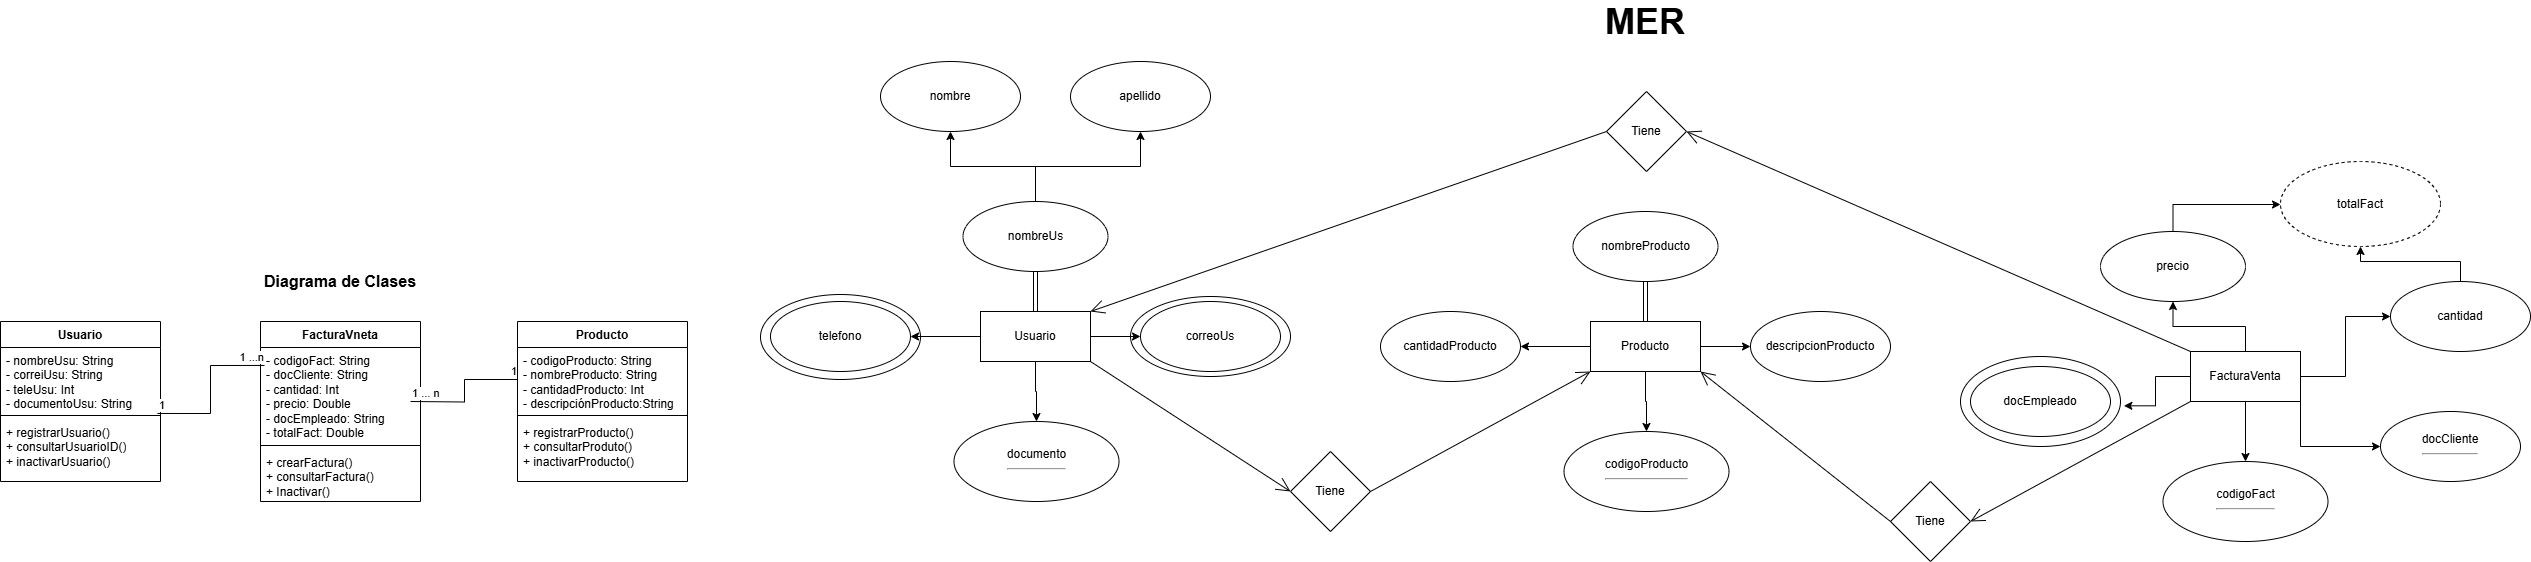

The diagram above was exported from draw.io. Its source (the exported page's mxGraphModel, read from the mxfile embedded in the PNG):
<mxGraphModel dx="2933" dy="2589" grid="1" gridSize="10" guides="1" tooltips="1" connect="1" arrows="1" fold="1" page="1" pageScale="1" pageWidth="827" pageHeight="1169" math="0" shadow="0">
  <root>
    <mxCell id="0" />
    <mxCell id="1" parent="0" />
    <mxCell id="-p3Srf6sa1SchF8QlGTx-95" value="precio" style="ellipse;whiteSpace=wrap;html=1;" vertex="1" parent="1">
      <mxGeometry x="2100" y="285" width="160" height="90" as="geometry" />
    </mxCell>
    <mxCell id="-p3Srf6sa1SchF8QlGTx-100" style="edgeStyle=orthogonalEdgeStyle;rounded=0;orthogonalLoop=1;jettySize=auto;html=1;exitX=0.5;exitY=0;exitDx=0;exitDy=0;" edge="1" parent="1" source="-p3Srf6sa1SchF8QlGTx-79" target="-p3Srf6sa1SchF8QlGTx-69">
      <mxGeometry relative="1" as="geometry">
        <mxPoint x="2313" y="150" as="sourcePoint" />
        <Array as="points">
          <mxPoint x="2313" y="133" />
        </Array>
      </mxGeometry>
    </mxCell>
    <mxCell id="-p3Srf6sa1SchF8QlGTx-44" value="apellido" style="ellipse;whiteSpace=wrap;html=1;" vertex="1" parent="1">
      <mxGeometry x="900" y="223" width="160" height="85" as="geometry" />
    </mxCell>
    <mxCell id="-p3Srf6sa1SchF8QlGTx-39" value="nombre" style="ellipse;whiteSpace=wrap;html=1;" vertex="1" parent="1">
      <mxGeometry x="1270" y="225" width="160" height="80" as="geometry" />
    </mxCell>
    <mxCell id="-p3Srf6sa1SchF8QlGTx-1" value="Usuario" style="swimlane;fontStyle=1;align=center;verticalAlign=top;childLayout=stackLayout;horizontal=1;startSize=26;horizontalStack=0;resizeParent=1;resizeParentMax=0;resizeLast=0;collapsible=1;marginBottom=0;whiteSpace=wrap;html=1;" vertex="1" parent="1">
      <mxGeometry x="140" y="250" width="160" height="160" as="geometry" />
    </mxCell>
    <mxCell id="-p3Srf6sa1SchF8QlGTx-2" value="- nombreUsu: String&lt;div&gt;&lt;div&gt;- correiUsu: String&lt;/div&gt;&lt;div&gt;- teleUsu: Int&lt;/div&gt;&lt;div&gt;- documentoUsu: String&lt;/div&gt;&lt;div&gt;&lt;br&gt;&lt;/div&gt;&lt;/div&gt;" style="text;strokeColor=none;fillColor=none;align=left;verticalAlign=top;spacingLeft=4;spacingRight=4;overflow=hidden;rotatable=0;points=[[0,0.5],[1,0.5]];portConstraint=eastwest;whiteSpace=wrap;html=1;" vertex="1" parent="-p3Srf6sa1SchF8QlGTx-1">
      <mxGeometry y="26" width="160" height="64" as="geometry" />
    </mxCell>
    <mxCell id="-p3Srf6sa1SchF8QlGTx-3" value="" style="line;strokeWidth=1;fillColor=none;align=left;verticalAlign=middle;spacingTop=-1;spacingLeft=3;spacingRight=3;rotatable=0;labelPosition=right;points=[];portConstraint=eastwest;strokeColor=inherit;" vertex="1" parent="-p3Srf6sa1SchF8QlGTx-1">
      <mxGeometry y="90" width="160" height="8" as="geometry" />
    </mxCell>
    <mxCell id="-p3Srf6sa1SchF8QlGTx-4" value="+ registrarUsuario()&lt;div&gt;+ consultarUsuarioID()&lt;/div&gt;&lt;div&gt;+ inactivarUsuario()&lt;br&gt;&lt;div&gt;&lt;br&gt;&lt;/div&gt;&lt;/div&gt;" style="text;strokeColor=none;fillColor=none;align=left;verticalAlign=top;spacingLeft=4;spacingRight=4;overflow=hidden;rotatable=0;points=[[0,0.5],[1,0.5]];portConstraint=eastwest;whiteSpace=wrap;html=1;" vertex="1" parent="-p3Srf6sa1SchF8QlGTx-1">
      <mxGeometry y="98" width="160" height="62" as="geometry" />
    </mxCell>
    <mxCell id="-p3Srf6sa1SchF8QlGTx-5" value="FacturaVneta" style="swimlane;fontStyle=1;align=center;verticalAlign=top;childLayout=stackLayout;horizontal=1;startSize=26;horizontalStack=0;resizeParent=1;resizeParentMax=0;resizeLast=0;collapsible=1;marginBottom=0;whiteSpace=wrap;html=1;" vertex="1" parent="1">
      <mxGeometry x="400" y="250" width="160" height="180" as="geometry" />
    </mxCell>
    <mxCell id="-p3Srf6sa1SchF8QlGTx-6" value="- codigoFact: String&lt;div&gt;- docCliente: String&lt;/div&gt;&lt;div&gt;- cantidad: Int&lt;/div&gt;&lt;div&gt;- precio: Double&lt;/div&gt;&lt;div&gt;- docEmpleado: String&lt;/div&gt;&lt;div&gt;- totalFact: Double&lt;/div&gt;" style="text;strokeColor=none;fillColor=none;align=left;verticalAlign=top;spacingLeft=4;spacingRight=4;overflow=hidden;rotatable=0;points=[[0,0.5],[1,0.5]];portConstraint=eastwest;whiteSpace=wrap;html=1;" vertex="1" parent="-p3Srf6sa1SchF8QlGTx-5">
      <mxGeometry y="26" width="160" height="94" as="geometry" />
    </mxCell>
    <mxCell id="-p3Srf6sa1SchF8QlGTx-19" value="" style="endArrow=none;html=1;edgeStyle=orthogonalEdgeStyle;rounded=0;entryX=0;entryY=0.5;entryDx=0;entryDy=0;" edge="1" parent="-p3Srf6sa1SchF8QlGTx-5" target="-p3Srf6sa1SchF8QlGTx-10">
      <mxGeometry relative="1" as="geometry">
        <mxPoint x="150" y="80" as="sourcePoint" />
        <mxPoint x="310" y="80" as="targetPoint" />
      </mxGeometry>
    </mxCell>
    <mxCell id="-p3Srf6sa1SchF8QlGTx-20" value="1 ... n" style="edgeLabel;resizable=0;html=1;align=left;verticalAlign=bottom;" connectable="0" vertex="1" parent="-p3Srf6sa1SchF8QlGTx-19">
      <mxGeometry x="-1" relative="1" as="geometry" />
    </mxCell>
    <mxCell id="-p3Srf6sa1SchF8QlGTx-21" value="1" style="edgeLabel;resizable=0;html=1;align=right;verticalAlign=bottom;" connectable="0" vertex="1" parent="-p3Srf6sa1SchF8QlGTx-19">
      <mxGeometry x="1" relative="1" as="geometry" />
    </mxCell>
    <mxCell id="-p3Srf6sa1SchF8QlGTx-7" value="" style="line;strokeWidth=1;fillColor=none;align=left;verticalAlign=middle;spacingTop=-1;spacingLeft=3;spacingRight=3;rotatable=0;labelPosition=right;points=[];portConstraint=eastwest;strokeColor=inherit;" vertex="1" parent="-p3Srf6sa1SchF8QlGTx-5">
      <mxGeometry y="120" width="160" height="8" as="geometry" />
    </mxCell>
    <mxCell id="-p3Srf6sa1SchF8QlGTx-8" value="+ crearFactura()&lt;div&gt;+ consultarFactura()&lt;/div&gt;&lt;div&gt;+ Inactivar()&lt;/div&gt;" style="text;strokeColor=none;fillColor=none;align=left;verticalAlign=top;spacingLeft=4;spacingRight=4;overflow=hidden;rotatable=0;points=[[0,0.5],[1,0.5]];portConstraint=eastwest;whiteSpace=wrap;html=1;" vertex="1" parent="-p3Srf6sa1SchF8QlGTx-5">
      <mxGeometry y="128" width="160" height="52" as="geometry" />
    </mxCell>
    <mxCell id="-p3Srf6sa1SchF8QlGTx-9" value="Producto" style="swimlane;fontStyle=1;align=center;verticalAlign=top;childLayout=stackLayout;horizontal=1;startSize=26;horizontalStack=0;resizeParent=1;resizeParentMax=0;resizeLast=0;collapsible=1;marginBottom=0;whiteSpace=wrap;html=1;" vertex="1" parent="1">
      <mxGeometry x="657" y="250" width="170" height="160" as="geometry" />
    </mxCell>
    <mxCell id="-p3Srf6sa1SchF8QlGTx-10" value="- codigoProducto: String&lt;div&gt;- nombreProducto: String&lt;/div&gt;&lt;div&gt;- cantidadProducto: Int&lt;/div&gt;&lt;div&gt;- descripciónProducto:String&amp;nbsp;&lt;/div&gt;" style="text;strokeColor=none;fillColor=none;align=left;verticalAlign=top;spacingLeft=4;spacingRight=4;overflow=hidden;rotatable=0;points=[[0,0.5],[1,0.5]];portConstraint=eastwest;whiteSpace=wrap;html=1;" vertex="1" parent="-p3Srf6sa1SchF8QlGTx-9">
      <mxGeometry y="26" width="170" height="64" as="geometry" />
    </mxCell>
    <mxCell id="-p3Srf6sa1SchF8QlGTx-11" value="" style="line;strokeWidth=1;fillColor=none;align=left;verticalAlign=middle;spacingTop=-1;spacingLeft=3;spacingRight=3;rotatable=0;labelPosition=right;points=[];portConstraint=eastwest;strokeColor=inherit;" vertex="1" parent="-p3Srf6sa1SchF8QlGTx-9">
      <mxGeometry y="90" width="170" height="8" as="geometry" />
    </mxCell>
    <mxCell id="-p3Srf6sa1SchF8QlGTx-12" value="+ registrarProducto()&lt;div&gt;+ consultarProduto()&lt;/div&gt;&lt;div&gt;+ inactivarProducto()&lt;/div&gt;" style="text;strokeColor=none;fillColor=none;align=left;verticalAlign=top;spacingLeft=4;spacingRight=4;overflow=hidden;rotatable=0;points=[[0,0.5],[1,0.5]];portConstraint=eastwest;whiteSpace=wrap;html=1;" vertex="1" parent="-p3Srf6sa1SchF8QlGTx-9">
      <mxGeometry y="98" width="170" height="62" as="geometry" />
    </mxCell>
    <mxCell id="-p3Srf6sa1SchF8QlGTx-13" value="" style="endArrow=none;html=1;edgeStyle=orthogonalEdgeStyle;rounded=0;exitX=0.981;exitY=1.031;exitDx=0;exitDy=0;exitPerimeter=0;entryX=0.025;entryY=0.191;entryDx=0;entryDy=0;entryPerimeter=0;" edge="1" parent="1" source="-p3Srf6sa1SchF8QlGTx-2" target="-p3Srf6sa1SchF8QlGTx-6">
      <mxGeometry relative="1" as="geometry">
        <mxPoint x="330" y="320" as="sourcePoint" />
        <mxPoint x="490" y="320" as="targetPoint" />
      </mxGeometry>
    </mxCell>
    <mxCell id="-p3Srf6sa1SchF8QlGTx-14" value="1" style="edgeLabel;resizable=0;html=1;align=left;verticalAlign=bottom;" connectable="0" vertex="1" parent="-p3Srf6sa1SchF8QlGTx-13">
      <mxGeometry x="-1" relative="1" as="geometry" />
    </mxCell>
    <mxCell id="-p3Srf6sa1SchF8QlGTx-15" value="1 ...n" style="edgeLabel;resizable=0;html=1;align=right;verticalAlign=bottom;" connectable="0" vertex="1" parent="-p3Srf6sa1SchF8QlGTx-13">
      <mxGeometry x="1" relative="1" as="geometry" />
    </mxCell>
    <mxCell id="-p3Srf6sa1SchF8QlGTx-22" value="Diagrama de Clases" style="text;html=1;align=center;verticalAlign=middle;whiteSpace=wrap;rounded=0;glass=0;shadow=0;fontStyle=1;fontSize=16;" vertex="1" parent="1">
      <mxGeometry x="390" y="200" width="180" height="20" as="geometry" />
    </mxCell>
    <mxCell id="-p3Srf6sa1SchF8QlGTx-27" value="" style="edgeStyle=orthogonalEdgeStyle;rounded=0;orthogonalLoop=1;jettySize=auto;html=1;shape=link;" edge="1" parent="1" source="-p3Srf6sa1SchF8QlGTx-23" target="-p3Srf6sa1SchF8QlGTx-24">
      <mxGeometry relative="1" as="geometry" />
    </mxCell>
    <mxCell id="-p3Srf6sa1SchF8QlGTx-28" value="" style="rounded=0;orthogonalLoop=1;jettySize=auto;html=1;shape=link;" edge="1" parent="1" source="-p3Srf6sa1SchF8QlGTx-23" target="-p3Srf6sa1SchF8QlGTx-24">
      <mxGeometry relative="1" as="geometry" />
    </mxCell>
    <mxCell id="-p3Srf6sa1SchF8QlGTx-38" style="edgeStyle=orthogonalEdgeStyle;rounded=0;orthogonalLoop=1;jettySize=auto;html=1;entryX=0;entryY=0.5;entryDx=0;entryDy=0;" edge="1" parent="1" source="-p3Srf6sa1SchF8QlGTx-23" target="-p3Srf6sa1SchF8QlGTx-37">
      <mxGeometry relative="1" as="geometry" />
    </mxCell>
    <mxCell id="-p3Srf6sa1SchF8QlGTx-41" value="" style="edgeStyle=orthogonalEdgeStyle;rounded=0;orthogonalLoop=1;jettySize=auto;html=1;" edge="1" parent="1" source="-p3Srf6sa1SchF8QlGTx-23" target="-p3Srf6sa1SchF8QlGTx-40">
      <mxGeometry relative="1" as="geometry" />
    </mxCell>
    <mxCell id="-p3Srf6sa1SchF8QlGTx-43" style="edgeStyle=orthogonalEdgeStyle;rounded=0;orthogonalLoop=1;jettySize=auto;html=1;entryX=1;entryY=0.5;entryDx=0;entryDy=0;" edge="1" parent="1" source="-p3Srf6sa1SchF8QlGTx-23" target="-p3Srf6sa1SchF8QlGTx-42">
      <mxGeometry relative="1" as="geometry" />
    </mxCell>
    <mxCell id="-p3Srf6sa1SchF8QlGTx-23" value="Usuario" style="html=1;whiteSpace=wrap;" vertex="1" parent="1">
      <mxGeometry x="1120" y="240" width="110" height="50" as="geometry" />
    </mxCell>
    <mxCell id="-p3Srf6sa1SchF8QlGTx-30" value="" style="edgeStyle=orthogonalEdgeStyle;rounded=0;orthogonalLoop=1;jettySize=auto;html=1;" edge="1" parent="1" source="-p3Srf6sa1SchF8QlGTx-24" target="-p3Srf6sa1SchF8QlGTx-29">
      <mxGeometry relative="1" as="geometry" />
    </mxCell>
    <mxCell id="-p3Srf6sa1SchF8QlGTx-34" value="" style="edgeStyle=orthogonalEdgeStyle;rounded=0;orthogonalLoop=1;jettySize=auto;html=1;" edge="1" parent="1" source="-p3Srf6sa1SchF8QlGTx-24" target="-p3Srf6sa1SchF8QlGTx-31">
      <mxGeometry relative="1" as="geometry" />
    </mxCell>
    <mxCell id="-p3Srf6sa1SchF8QlGTx-24" value="nombreUs" style="ellipse;whiteSpace=wrap;html=1;" vertex="1" parent="1">
      <mxGeometry x="1102.5" y="130" width="145" height="70" as="geometry" />
    </mxCell>
    <mxCell id="-p3Srf6sa1SchF8QlGTx-29" value="nombre" style="ellipse;whiteSpace=wrap;html=1;" vertex="1" parent="1">
      <mxGeometry x="1020" y="-10" width="140" height="70" as="geometry" />
    </mxCell>
    <mxCell id="-p3Srf6sa1SchF8QlGTx-31" value="apellido" style="ellipse;whiteSpace=wrap;html=1;" vertex="1" parent="1">
      <mxGeometry x="1210" y="-10" width="140" height="70" as="geometry" />
    </mxCell>
    <mxCell id="-p3Srf6sa1SchF8QlGTx-37" value="correoUs" style="ellipse;whiteSpace=wrap;html=1;" vertex="1" parent="1">
      <mxGeometry x="1280" y="230" width="140" height="70" as="geometry" />
    </mxCell>
    <mxCell id="-p3Srf6sa1SchF8QlGTx-40" value="documento&lt;hr&gt;" style="ellipse;whiteSpace=wrap;html=1;" vertex="1" parent="1">
      <mxGeometry x="1093.5" y="350" width="165" height="80" as="geometry" />
    </mxCell>
    <mxCell id="-p3Srf6sa1SchF8QlGTx-42" value="telefono" style="ellipse;whiteSpace=wrap;html=1;" vertex="1" parent="1">
      <mxGeometry x="910" y="230" width="140" height="70" as="geometry" />
    </mxCell>
    <mxCell id="-p3Srf6sa1SchF8QlGTx-47" value="" style="edgeStyle=orthogonalEdgeStyle;rounded=0;orthogonalLoop=1;jettySize=auto;html=1;shape=link;" edge="1" parent="1" source="-p3Srf6sa1SchF8QlGTx-52" target="-p3Srf6sa1SchF8QlGTx-55">
      <mxGeometry relative="1" as="geometry" />
    </mxCell>
    <mxCell id="-p3Srf6sa1SchF8QlGTx-48" value="" style="rounded=0;orthogonalLoop=1;jettySize=auto;html=1;shape=link;" edge="1" parent="1" source="-p3Srf6sa1SchF8QlGTx-52" target="-p3Srf6sa1SchF8QlGTx-55">
      <mxGeometry relative="1" as="geometry" />
    </mxCell>
    <mxCell id="-p3Srf6sa1SchF8QlGTx-49" style="edgeStyle=orthogonalEdgeStyle;rounded=0;orthogonalLoop=1;jettySize=auto;html=1;entryX=0;entryY=0.5;entryDx=0;entryDy=0;" edge="1" parent="1" source="-p3Srf6sa1SchF8QlGTx-52" target="-p3Srf6sa1SchF8QlGTx-58">
      <mxGeometry relative="1" as="geometry" />
    </mxCell>
    <mxCell id="-p3Srf6sa1SchF8QlGTx-50" value="" style="edgeStyle=orthogonalEdgeStyle;rounded=0;orthogonalLoop=1;jettySize=auto;html=1;" edge="1" parent="1" source="-p3Srf6sa1SchF8QlGTx-52" target="-p3Srf6sa1SchF8QlGTx-59">
      <mxGeometry relative="1" as="geometry" />
    </mxCell>
    <mxCell id="-p3Srf6sa1SchF8QlGTx-51" style="edgeStyle=orthogonalEdgeStyle;rounded=0;orthogonalLoop=1;jettySize=auto;html=1;entryX=1;entryY=0.5;entryDx=0;entryDy=0;" edge="1" parent="1" source="-p3Srf6sa1SchF8QlGTx-52" target="-p3Srf6sa1SchF8QlGTx-60">
      <mxGeometry relative="1" as="geometry" />
    </mxCell>
    <mxCell id="-p3Srf6sa1SchF8QlGTx-52" value="Producto" style="html=1;whiteSpace=wrap;" vertex="1" parent="1">
      <mxGeometry x="1730" y="250" width="110" height="50" as="geometry" />
    </mxCell>
    <mxCell id="-p3Srf6sa1SchF8QlGTx-55" value="nombreProducto" style="ellipse;whiteSpace=wrap;html=1;" vertex="1" parent="1">
      <mxGeometry x="1712.5" y="140" width="145" height="70" as="geometry" />
    </mxCell>
    <mxCell id="-p3Srf6sa1SchF8QlGTx-58" value="descripcionProducto" style="ellipse;whiteSpace=wrap;html=1;" vertex="1" parent="1">
      <mxGeometry x="1890" y="240" width="140" height="70" as="geometry" />
    </mxCell>
    <mxCell id="-p3Srf6sa1SchF8QlGTx-59" value="codigoProducto&lt;hr&gt;" style="ellipse;whiteSpace=wrap;html=1;" vertex="1" parent="1">
      <mxGeometry x="1703.5" y="360" width="165" height="80" as="geometry" />
    </mxCell>
    <mxCell id="-p3Srf6sa1SchF8QlGTx-60" value="cantidadProducto" style="ellipse;whiteSpace=wrap;html=1;" vertex="1" parent="1">
      <mxGeometry x="1520" y="240" width="140" height="70" as="geometry" />
    </mxCell>
    <mxCell id="-p3Srf6sa1SchF8QlGTx-63" value="Tiene" style="rhombus;whiteSpace=wrap;html=1;" vertex="1" parent="1">
      <mxGeometry x="1430" y="380" width="80" height="80" as="geometry" />
    </mxCell>
    <mxCell id="-p3Srf6sa1SchF8QlGTx-66" value="" style="endArrow=open;endFill=1;endSize=12;html=1;rounded=0;entryX=0;entryY=0.5;entryDx=0;entryDy=0;" edge="1" parent="1" target="-p3Srf6sa1SchF8QlGTx-63">
      <mxGeometry width="160" relative="1" as="geometry">
        <mxPoint x="1230" y="290" as="sourcePoint" />
        <mxPoint x="1390" y="290" as="targetPoint" />
      </mxGeometry>
    </mxCell>
    <mxCell id="-p3Srf6sa1SchF8QlGTx-68" value="" style="endArrow=open;endFill=1;endSize=12;html=1;rounded=0;entryX=0;entryY=1;entryDx=0;entryDy=0;" edge="1" parent="1" target="-p3Srf6sa1SchF8QlGTx-52">
      <mxGeometry width="160" relative="1" as="geometry">
        <mxPoint x="1510" y="420" as="sourcePoint" />
        <mxPoint x="1670" y="420" as="targetPoint" />
      </mxGeometry>
    </mxCell>
    <mxCell id="-p3Srf6sa1SchF8QlGTx-69" value="totalFact" style="ellipse;whiteSpace=wrap;html=1;dashed=1;" vertex="1" parent="1">
      <mxGeometry x="2420" y="90" width="160" height="85" as="geometry" />
    </mxCell>
    <mxCell id="-p3Srf6sa1SchF8QlGTx-73" style="edgeStyle=orthogonalEdgeStyle;rounded=0;orthogonalLoop=1;jettySize=auto;html=1;entryX=0;entryY=0.5;entryDx=0;entryDy=0;exitX=1;exitY=1;exitDx=0;exitDy=0;" edge="1" parent="1" source="-p3Srf6sa1SchF8QlGTx-76" target="-p3Srf6sa1SchF8QlGTx-82">
      <mxGeometry relative="1" as="geometry" />
    </mxCell>
    <mxCell id="-p3Srf6sa1SchF8QlGTx-74" value="" style="edgeStyle=orthogonalEdgeStyle;rounded=0;orthogonalLoop=1;jettySize=auto;html=1;" edge="1" parent="1" source="-p3Srf6sa1SchF8QlGTx-76" target="-p3Srf6sa1SchF8QlGTx-83">
      <mxGeometry relative="1" as="geometry" />
    </mxCell>
    <mxCell id="-p3Srf6sa1SchF8QlGTx-93" style="edgeStyle=orthogonalEdgeStyle;rounded=0;orthogonalLoop=1;jettySize=auto;html=1;entryX=0;entryY=0.5;entryDx=0;entryDy=0;" edge="1" parent="1" source="-p3Srf6sa1SchF8QlGTx-76" target="-p3Srf6sa1SchF8QlGTx-92">
      <mxGeometry relative="1" as="geometry" />
    </mxCell>
    <mxCell id="-p3Srf6sa1SchF8QlGTx-101" style="edgeStyle=orthogonalEdgeStyle;rounded=0;orthogonalLoop=1;jettySize=auto;html=1;entryX=0.5;entryY=1;entryDx=0;entryDy=0;" edge="1" parent="1" source="-p3Srf6sa1SchF8QlGTx-76" target="-p3Srf6sa1SchF8QlGTx-79">
      <mxGeometry relative="1" as="geometry">
        <mxPoint x="2312.4999999999995" y="240" as="targetPoint" />
      </mxGeometry>
    </mxCell>
    <mxCell id="-p3Srf6sa1SchF8QlGTx-76" value="FacturaVenta" style="html=1;whiteSpace=wrap;" vertex="1" parent="1">
      <mxGeometry x="2330" y="280" width="110" height="50" as="geometry" />
    </mxCell>
    <mxCell id="-p3Srf6sa1SchF8QlGTx-79" value="precio" style="ellipse;whiteSpace=wrap;html=1;" vertex="1" parent="1">
      <mxGeometry x="2240" y="160" width="145" height="70" as="geometry" />
    </mxCell>
    <mxCell id="-p3Srf6sa1SchF8QlGTx-82" value="docCliente&lt;hr&gt;" style="ellipse;whiteSpace=wrap;html=1;" vertex="1" parent="1">
      <mxGeometry x="2520" y="340" width="140" height="70" as="geometry" />
    </mxCell>
    <mxCell id="-p3Srf6sa1SchF8QlGTx-83" value="codigoFact&lt;hr&gt;" style="ellipse;whiteSpace=wrap;html=1;" vertex="1" parent="1">
      <mxGeometry x="2302.5" y="390" width="165" height="80" as="geometry" />
    </mxCell>
    <mxCell id="-p3Srf6sa1SchF8QlGTx-84" value="docEmpleado" style="ellipse;whiteSpace=wrap;html=1;" vertex="1" parent="1">
      <mxGeometry x="2110" y="295" width="140" height="70" as="geometry" />
    </mxCell>
    <mxCell id="-p3Srf6sa1SchF8QlGTx-86" value="&lt;font style=&quot;font-size: 36px;&quot;&gt;MER&lt;/font&gt;" style="text;html=1;align=center;verticalAlign=middle;whiteSpace=wrap;rounded=0;glass=0;shadow=0;fontStyle=1;fontSize=16;" vertex="1" parent="1">
      <mxGeometry x="1695" y="-60" width="180" height="20" as="geometry" />
    </mxCell>
    <mxCell id="-p3Srf6sa1SchF8QlGTx-98" style="edgeStyle=orthogonalEdgeStyle;rounded=0;orthogonalLoop=1;jettySize=auto;html=1;entryX=0.5;entryY=1;entryDx=0;entryDy=0;" edge="1" parent="1" source="-p3Srf6sa1SchF8QlGTx-92" target="-p3Srf6sa1SchF8QlGTx-69">
      <mxGeometry relative="1" as="geometry">
        <Array as="points">
          <mxPoint x="2600" y="190" />
          <mxPoint x="2500" y="190" />
        </Array>
      </mxGeometry>
    </mxCell>
    <mxCell id="-p3Srf6sa1SchF8QlGTx-92" value="cantidad" style="ellipse;whiteSpace=wrap;html=1;" vertex="1" parent="1">
      <mxGeometry x="2530" y="210" width="140" height="70" as="geometry" />
    </mxCell>
    <mxCell id="-p3Srf6sa1SchF8QlGTx-102" style="edgeStyle=orthogonalEdgeStyle;rounded=0;orthogonalLoop=1;jettySize=auto;html=1;entryX=1.021;entryY=0.548;entryDx=0;entryDy=0;entryPerimeter=0;" edge="1" parent="1" source="-p3Srf6sa1SchF8QlGTx-76" target="-p3Srf6sa1SchF8QlGTx-95">
      <mxGeometry relative="1" as="geometry" />
    </mxCell>
    <mxCell id="-p3Srf6sa1SchF8QlGTx-103" value="Tiene" style="rhombus;whiteSpace=wrap;html=1;" vertex="1" parent="1">
      <mxGeometry x="2030" y="410" width="80" height="80" as="geometry" />
    </mxCell>
    <mxCell id="-p3Srf6sa1SchF8QlGTx-104" value="" style="endArrow=open;endFill=1;endSize=12;html=1;rounded=0;entryX=1;entryY=0.5;entryDx=0;entryDy=0;" edge="1" parent="1" target="-p3Srf6sa1SchF8QlGTx-103">
      <mxGeometry width="160" relative="1" as="geometry">
        <mxPoint x="2330" y="330" as="sourcePoint" />
        <mxPoint x="2490" y="330" as="targetPoint" />
      </mxGeometry>
    </mxCell>
    <mxCell id="-p3Srf6sa1SchF8QlGTx-105" value="" style="endArrow=open;endFill=1;endSize=12;html=1;rounded=0;exitX=0;exitY=0.5;exitDx=0;exitDy=0;entryX=1;entryY=1;entryDx=0;entryDy=0;" edge="1" parent="1" source="-p3Srf6sa1SchF8QlGTx-103" target="-p3Srf6sa1SchF8QlGTx-52">
      <mxGeometry width="160" relative="1" as="geometry">
        <mxPoint x="1980" y="440" as="sourcePoint" />
        <mxPoint x="2140" y="440" as="targetPoint" />
      </mxGeometry>
    </mxCell>
    <mxCell id="-p3Srf6sa1SchF8QlGTx-106" value="" style="endArrow=open;endFill=1;endSize=12;html=1;rounded=0;exitX=0;exitY=0;exitDx=0;exitDy=0;entryX=1;entryY=0.5;entryDx=0;entryDy=0;" edge="1" parent="1" source="-p3Srf6sa1SchF8QlGTx-76" target="-p3Srf6sa1SchF8QlGTx-107">
      <mxGeometry width="160" relative="1" as="geometry">
        <mxPoint x="1970" y="160" as="sourcePoint" />
        <mxPoint x="2130" y="160" as="targetPoint" />
      </mxGeometry>
    </mxCell>
    <mxCell id="-p3Srf6sa1SchF8QlGTx-107" value="Tiene" style="rhombus;whiteSpace=wrap;html=1;" vertex="1" parent="1">
      <mxGeometry x="1746" y="20" width="80" height="80" as="geometry" />
    </mxCell>
    <mxCell id="-p3Srf6sa1SchF8QlGTx-108" value="" style="endArrow=open;endFill=1;endSize=12;html=1;rounded=0;exitX=0;exitY=0.5;exitDx=0;exitDy=0;entryX=1;entryY=0;entryDx=0;entryDy=0;" edge="1" parent="1" source="-p3Srf6sa1SchF8QlGTx-107" target="-p3Srf6sa1SchF8QlGTx-23">
      <mxGeometry width="160" relative="1" as="geometry">
        <mxPoint x="1530" y="100" as="sourcePoint" />
        <mxPoint x="1690" y="100" as="targetPoint" />
      </mxGeometry>
    </mxCell>
  </root>
</mxGraphModel>